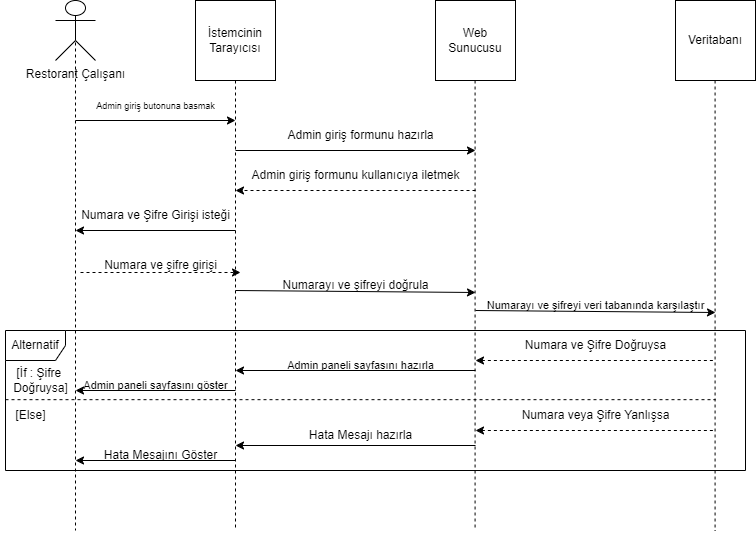

The diagram above was exported from draw.io. Its source (the exported page's mxGraphModel, read from the mxfile embedded in the PNG):
<mxGraphModel dx="1195" dy="650" grid="1" gridSize="10" guides="1" tooltips="1" connect="1" arrows="1" fold="1" page="1" pageScale="1" pageWidth="827" pageHeight="1169" math="0" shadow="0">
  <root>
    <mxCell id="0" />
    <mxCell id="1" parent="0" />
    <mxCell id="CRZcn0oGPicIlcgEL-_A-7" style="edgeStyle=orthogonalEdgeStyle;rounded=0;orthogonalLoop=1;jettySize=auto;html=1;endArrow=none;endFill=0;dashed=1;" edge="1" parent="1" source="CRZcn0oGPicIlcgEL-_A-1">
      <mxGeometry relative="1" as="geometry">
        <mxPoint x="240" y="570" as="targetPoint" />
      </mxGeometry>
    </mxCell>
    <mxCell id="CRZcn0oGPicIlcgEL-_A-1" value="İstemcinin Tarayıcısı" style="whiteSpace=wrap;html=1;aspect=fixed;" vertex="1" parent="1">
      <mxGeometry x="200" y="40" width="80" height="80" as="geometry" />
    </mxCell>
    <mxCell id="CRZcn0oGPicIlcgEL-_A-2" value="Web Sunucusu" style="whiteSpace=wrap;html=1;aspect=fixed;" vertex="1" parent="1">
      <mxGeometry x="440" y="40" width="80" height="80" as="geometry" />
    </mxCell>
    <mxCell id="CRZcn0oGPicIlcgEL-_A-3" value="Veritabanı" style="whiteSpace=wrap;html=1;aspect=fixed;" vertex="1" parent="1">
      <mxGeometry x="680" y="40" width="80" height="80" as="geometry" />
    </mxCell>
    <mxCell id="CRZcn0oGPicIlcgEL-_A-6" style="edgeStyle=orthogonalEdgeStyle;rounded=0;orthogonalLoop=1;jettySize=auto;html=1;exitX=0.5;exitY=0.5;exitDx=0;exitDy=0;exitPerimeter=0;endArrow=none;endFill=0;dashed=1;" edge="1" parent="1" source="CRZcn0oGPicIlcgEL-_A-4">
      <mxGeometry relative="1" as="geometry">
        <mxPoint x="80" y="570" as="targetPoint" />
      </mxGeometry>
    </mxCell>
    <mxCell id="CRZcn0oGPicIlcgEL-_A-4" value="Restorant Çalışanı" style="shape=umlActor;verticalLabelPosition=bottom;verticalAlign=top;html=1;outlineConnect=0;" vertex="1" parent="1">
      <mxGeometry x="60" y="40" width="40" height="60" as="geometry" />
    </mxCell>
    <mxCell id="CRZcn0oGPicIlcgEL-_A-8" value="" style="endArrow=classic;html=1;rounded=0;" edge="1" parent="1">
      <mxGeometry width="50" height="50" relative="1" as="geometry">
        <mxPoint x="80" y="160" as="sourcePoint" />
        <mxPoint x="240" y="160" as="targetPoint" />
      </mxGeometry>
    </mxCell>
    <mxCell id="CRZcn0oGPicIlcgEL-_A-11" style="edgeStyle=orthogonalEdgeStyle;rounded=0;orthogonalLoop=1;jettySize=auto;html=1;endArrow=none;endFill=0;dashed=1;" edge="1" parent="1">
      <mxGeometry relative="1" as="geometry">
        <mxPoint x="479.58000000000004" y="570" as="targetPoint" />
        <mxPoint x="479.58000000000004" y="120" as="sourcePoint" />
      </mxGeometry>
    </mxCell>
    <mxCell id="CRZcn0oGPicIlcgEL-_A-13" value="&lt;font style=&quot;font-size: 9px;&quot;&gt;Admin giriş butonuna basmak&lt;/font&gt;" style="text;html=1;align=center;verticalAlign=middle;resizable=0;points=[];autosize=1;strokeColor=none;fillColor=none;" vertex="1" parent="1">
      <mxGeometry x="90" y="130" width="140" height="30" as="geometry" />
    </mxCell>
    <mxCell id="CRZcn0oGPicIlcgEL-_A-17" value="" style="endArrow=classic;html=1;rounded=0;" edge="1" parent="1">
      <mxGeometry width="50" height="50" relative="1" as="geometry">
        <mxPoint x="240" y="190" as="sourcePoint" />
        <mxPoint x="479.9975675675676" y="190" as="targetPoint" />
      </mxGeometry>
    </mxCell>
    <mxCell id="CRZcn0oGPicIlcgEL-_A-18" value="Admin giriş formunu hazırla" style="text;html=1;align=center;verticalAlign=middle;resizable=0;points=[];autosize=1;strokeColor=none;fillColor=none;" vertex="1" parent="1">
      <mxGeometry x="279.99756756756756" y="160" width="170" height="30" as="geometry" />
    </mxCell>
    <mxCell id="CRZcn0oGPicIlcgEL-_A-19" value="" style="endArrow=classic;html=1;rounded=0;dashed=1;" edge="1" parent="1">
      <mxGeometry width="50" height="50" relative="1" as="geometry">
        <mxPoint x="480" y="230" as="sourcePoint" />
        <mxPoint x="240" y="230" as="targetPoint" />
      </mxGeometry>
    </mxCell>
    <mxCell id="CRZcn0oGPicIlcgEL-_A-20" value="Admin giriş formunu kullanıcıya iletmek" style="text;html=1;align=center;verticalAlign=middle;resizable=0;points=[];autosize=1;strokeColor=none;fillColor=none;" vertex="1" parent="1">
      <mxGeometry x="245" y="200" width="230" height="30" as="geometry" />
    </mxCell>
    <mxCell id="CRZcn0oGPicIlcgEL-_A-22" value="" style="endArrow=classic;html=1;rounded=0;" edge="1" parent="1">
      <mxGeometry width="50" height="50" relative="1" as="geometry">
        <mxPoint x="240" y="270" as="sourcePoint" />
        <mxPoint x="80" y="270" as="targetPoint" />
      </mxGeometry>
    </mxCell>
    <mxCell id="CRZcn0oGPicIlcgEL-_A-23" value="Numara ve Şifre Girişi isteği" style="text;html=1;align=center;verticalAlign=middle;resizable=0;points=[];autosize=1;strokeColor=none;fillColor=none;" vertex="1" parent="1">
      <mxGeometry x="75" y="240" width="170" height="30" as="geometry" />
    </mxCell>
    <mxCell id="CRZcn0oGPicIlcgEL-_A-24" value="" style="endArrow=classic;html=1;rounded=0;dashed=1;" edge="1" parent="1">
      <mxGeometry width="50" height="50" relative="1" as="geometry">
        <mxPoint x="85" y="312" as="sourcePoint" />
        <mxPoint x="245" y="312" as="targetPoint" />
      </mxGeometry>
    </mxCell>
    <mxCell id="CRZcn0oGPicIlcgEL-_A-25" value="Numara ve şifre girişi" style="text;html=1;align=center;verticalAlign=middle;resizable=0;points=[];autosize=1;strokeColor=none;fillColor=none;" vertex="1" parent="1">
      <mxGeometry x="95" y="290" width="140" height="30" as="geometry" />
    </mxCell>
    <mxCell id="CRZcn0oGPicIlcgEL-_A-26" value="" style="endArrow=classic;html=1;rounded=0;" edge="1" parent="1">
      <mxGeometry width="50" height="50" relative="1" as="geometry">
        <mxPoint x="240" y="330" as="sourcePoint" />
        <mxPoint x="480" y="332" as="targetPoint" />
      </mxGeometry>
    </mxCell>
    <mxCell id="CRZcn0oGPicIlcgEL-_A-27" value="Numarayı ve şifreyi doğrula" style="text;html=1;align=center;verticalAlign=middle;resizable=0;points=[];autosize=1;strokeColor=none;fillColor=none;" vertex="1" parent="1">
      <mxGeometry x="275" y="310" width="170" height="30" as="geometry" />
    </mxCell>
    <mxCell id="CRZcn0oGPicIlcgEL-_A-30" style="edgeStyle=orthogonalEdgeStyle;rounded=0;orthogonalLoop=1;jettySize=auto;html=1;endArrow=none;endFill=0;dashed=1;" edge="1" parent="1">
      <mxGeometry relative="1" as="geometry">
        <mxPoint x="719.58" y="570" as="targetPoint" />
        <mxPoint x="719.58" y="120" as="sourcePoint" />
      </mxGeometry>
    </mxCell>
    <mxCell id="CRZcn0oGPicIlcgEL-_A-31" value="" style="endArrow=classic;html=1;rounded=0;" edge="1" parent="1">
      <mxGeometry width="50" height="50" relative="1" as="geometry">
        <mxPoint x="480" y="350" as="sourcePoint" />
        <mxPoint x="720" y="352" as="targetPoint" />
      </mxGeometry>
    </mxCell>
    <mxCell id="CRZcn0oGPicIlcgEL-_A-32" value="Numarayı ve şifreyi veri tabanında karşılaştır" style="text;html=1;align=center;verticalAlign=middle;resizable=0;points=[];autosize=1;strokeColor=none;fillColor=none;fontSize=11;" vertex="1" parent="1">
      <mxGeometry x="480" y="330" width="240" height="30" as="geometry" />
    </mxCell>
    <mxCell id="CRZcn0oGPicIlcgEL-_A-33" value="" style="endArrow=none;html=1;rounded=0;dashed=1;endFill=0;startArrow=classic;startFill=1;" edge="1" parent="1">
      <mxGeometry width="50" height="50" relative="1" as="geometry">
        <mxPoint x="480" y="400" as="sourcePoint" />
        <mxPoint x="720" y="400" as="targetPoint" />
      </mxGeometry>
    </mxCell>
    <mxCell id="CRZcn0oGPicIlcgEL-_A-34" value="Numara ve Şifre Doğruysa" style="text;html=1;align=center;verticalAlign=middle;resizable=0;points=[];autosize=1;strokeColor=none;fillColor=none;" vertex="1" parent="1">
      <mxGeometry x="520" y="370" width="160" height="30" as="geometry" />
    </mxCell>
    <mxCell id="CRZcn0oGPicIlcgEL-_A-36" value="" style="endArrow=none;html=1;rounded=0;dashed=1;endFill=0;startArrow=classic;startFill=1;" edge="1" parent="1">
      <mxGeometry width="50" height="50" relative="1" as="geometry">
        <mxPoint x="480" y="470" as="sourcePoint" />
        <mxPoint x="720" y="470" as="targetPoint" />
      </mxGeometry>
    </mxCell>
    <mxCell id="CRZcn0oGPicIlcgEL-_A-37" value="Numara veya Şifre Yanlışsa" style="text;html=1;align=center;verticalAlign=middle;resizable=0;points=[];autosize=1;strokeColor=none;fillColor=none;" vertex="1" parent="1">
      <mxGeometry x="515" y="440" width="170" height="30" as="geometry" />
    </mxCell>
    <mxCell id="CRZcn0oGPicIlcgEL-_A-39" value="" style="endArrow=none;html=1;rounded=0;endFill=0;dashed=1;" edge="1" parent="1">
      <mxGeometry width="50" height="50" relative="1" as="geometry">
        <mxPoint x="10" y="439.17" as="sourcePoint" />
        <mxPoint x="720" y="439.17" as="targetPoint" />
      </mxGeometry>
    </mxCell>
    <mxCell id="CRZcn0oGPicIlcgEL-_A-40" value="" style="endArrow=classic;html=1;rounded=0;" edge="1" parent="1">
      <mxGeometry width="50" height="50" relative="1" as="geometry">
        <mxPoint x="480" y="485" as="sourcePoint" />
        <mxPoint x="240" y="485" as="targetPoint" />
      </mxGeometry>
    </mxCell>
    <mxCell id="CRZcn0oGPicIlcgEL-_A-41" value="Hata Mesajı hazırla" style="text;html=1;align=center;verticalAlign=middle;resizable=0;points=[];autosize=1;strokeColor=none;fillColor=none;" vertex="1" parent="1">
      <mxGeometry x="300" y="460" width="130" height="30" as="geometry" />
    </mxCell>
    <mxCell id="CRZcn0oGPicIlcgEL-_A-42" value="" style="endArrow=classic;html=1;rounded=0;" edge="1" parent="1">
      <mxGeometry width="50" height="50" relative="1" as="geometry">
        <mxPoint x="240" y="500" as="sourcePoint" />
        <mxPoint x="80" y="500" as="targetPoint" />
      </mxGeometry>
    </mxCell>
    <mxCell id="CRZcn0oGPicIlcgEL-_A-43" value="Hata Mesajını Göster" style="text;html=1;align=center;verticalAlign=middle;resizable=0;points=[];autosize=1;strokeColor=none;fillColor=none;" vertex="1" parent="1">
      <mxGeometry x="95" y="480" width="140" height="30" as="geometry" />
    </mxCell>
    <mxCell id="CRZcn0oGPicIlcgEL-_A-47" value="Admin paneli sayfasını hazırla" style="text;html=1;align=center;verticalAlign=middle;resizable=0;points=[];autosize=1;strokeColor=none;fillColor=none;fontSize=11;" vertex="1" parent="1">
      <mxGeometry x="280" y="390" width="170" height="30" as="geometry" />
    </mxCell>
    <mxCell id="CRZcn0oGPicIlcgEL-_A-48" value="" style="endArrow=classic;html=1;rounded=0;" edge="1" parent="1">
      <mxGeometry width="50" height="50" relative="1" as="geometry">
        <mxPoint x="480" y="410" as="sourcePoint" />
        <mxPoint x="240" y="410" as="targetPoint" />
      </mxGeometry>
    </mxCell>
    <mxCell id="CRZcn0oGPicIlcgEL-_A-51" value="" style="endArrow=classic;html=1;rounded=0;" edge="1" parent="1">
      <mxGeometry width="50" height="50" relative="1" as="geometry">
        <mxPoint x="240" y="430" as="sourcePoint" />
        <mxPoint x="80" y="430" as="targetPoint" />
      </mxGeometry>
    </mxCell>
    <mxCell id="CRZcn0oGPicIlcgEL-_A-52" value="Admin paneli sayfasını göster" style="text;html=1;align=center;verticalAlign=middle;resizable=0;points=[];autosize=1;strokeColor=none;fillColor=none;fontSize=11;" vertex="1" parent="1">
      <mxGeometry x="75" y="410" width="170" height="30" as="geometry" />
    </mxCell>
    <mxCell id="CRZcn0oGPicIlcgEL-_A-54" value="Alternatif" style="shape=umlFrame;whiteSpace=wrap;html=1;pointerEvents=0;" vertex="1" parent="1">
      <mxGeometry x="10" y="370" width="740" height="140" as="geometry" />
    </mxCell>
    <mxCell id="CRZcn0oGPicIlcgEL-_A-55" value="[İf : Şifre&amp;nbsp;&lt;div&gt;Doğruysa]&lt;/div&gt;" style="text;html=1;align=center;verticalAlign=middle;resizable=0;points=[];autosize=1;strokeColor=none;fillColor=none;" vertex="1" parent="1">
      <mxGeometry x="5" y="400" width="80" height="40" as="geometry" />
    </mxCell>
    <mxCell id="CRZcn0oGPicIlcgEL-_A-56" value="[Else]" style="text;html=1;align=center;verticalAlign=middle;resizable=0;points=[];autosize=1;strokeColor=none;fillColor=none;" vertex="1" parent="1">
      <mxGeometry x="10" y="440" width="50" height="30" as="geometry" />
    </mxCell>
  </root>
</mxGraphModel>